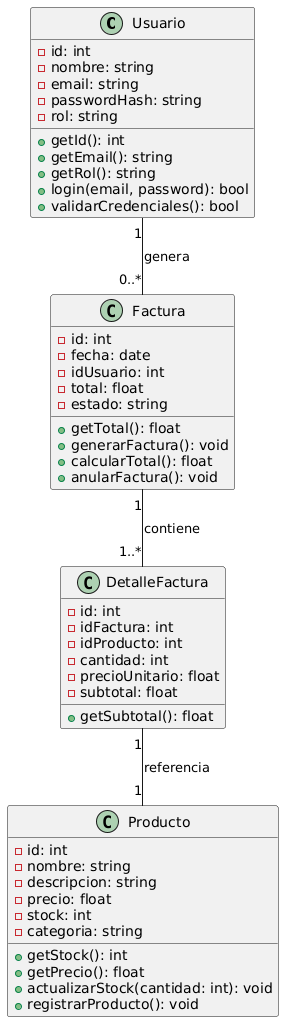

The diagram above was rendered by PlantUML. Its source (embedded in the PNG):
@startuml
class Usuario {
  -id: int
  -nombre: string
  -email: string
  -passwordHash: string
  -rol: string
  +getId(): int
  +getEmail(): string
  +getRol(): string
  +login(email, password): bool
  +validarCredenciales(): bool
}

class Producto {
  -id: int
  -nombre: string
  -descripcion: string
  -precio: float
  -stock: int
  -categoria: string
  +getStock(): int
  +getPrecio(): float
  +actualizarStock(cantidad: int): void
  +registrarProducto(): void
}

class Factura {
  -id: int
  -fecha: date
  -idUsuario: int
  -total: float
  -estado: string
  +getTotal(): float
  +generarFactura(): void
  +calcularTotal(): float
  +anularFactura(): void
}

class DetalleFactura {
  -id: int
  -idFactura: int
  -idProducto: int
  -cantidad: int
  -precioUnitario: float
  -subtotal: float
  +getSubtotal(): float
}

Usuario "1" -- "0..*" Factura : genera
Factura "1" -- "1..*" DetalleFactura : contiene
DetalleFactura "1" -- "1" Producto : referencia
@enduml